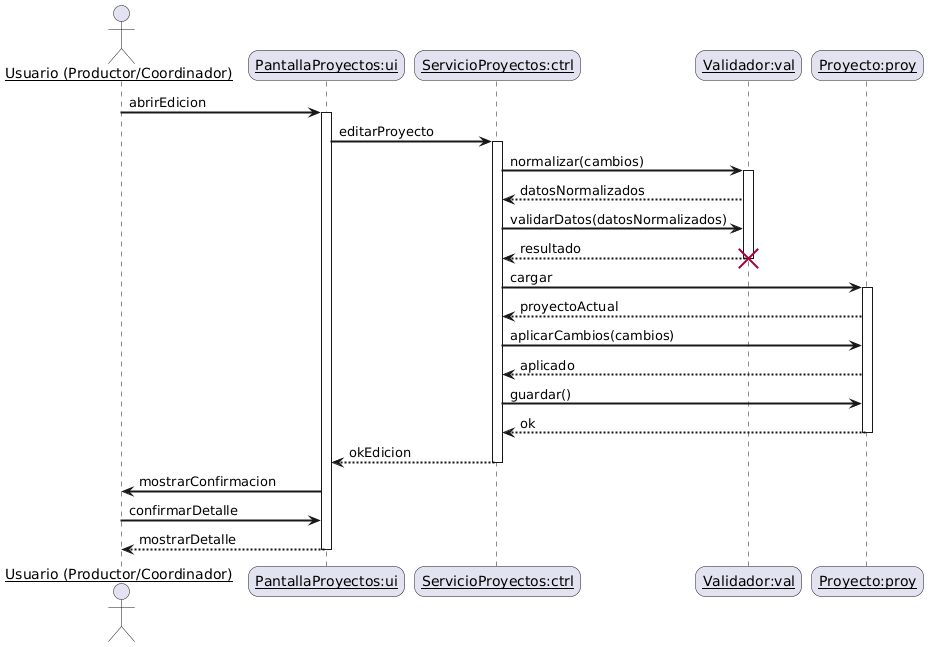

The diagram above was rendered by PlantUML. Its source (embedded in the PNG):
@startuml
skinparam sequenceArrowThickness 2
skinparam roundcorner 20
skinparam maxmessagesize 60
skinparam sequenceParticipant underline

actor "Usuario (Productor/Coordinador)" as user
participant "PantallaProyectos:ui" as ui
participant "ServicioProyectos:ctrl" as ctrl
participant "Validador:val" as val
participant "Proyecto:proy" as proy

user -> ui: abrirEdicion
activate ui
ui -> ctrl: editarProyecto
activate ctrl

ctrl -> val: normalizar(cambios)
activate val
val --> ctrl: datosNormalizados
ctrl -> val: validarDatos(datosNormalizados)
val --> ctrl: resultado
destroy val

ctrl -> proy: cargar
activate proy
proy --> ctrl: proyectoActual
ctrl -> proy: aplicarCambios(cambios)
proy --> ctrl: aplicado
ctrl -> proy: guardar()
proy --> ctrl: ok
deactivate proy

ctrl --> ui: okEdicion
deactivate ctrl
ui -> user: mostrarConfirmacion
user -> ui: confirmarDetalle
ui --> user: mostrarDetalle
deactivate ui
@enduml